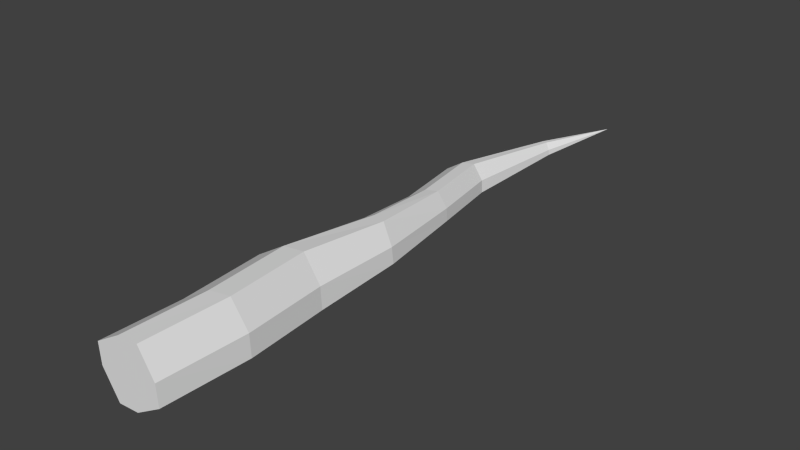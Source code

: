 # Source: sprigganroot.blend  (saved by Blender 2.79.0; exported with 4.5.12 LTS)
import bpy
from mathutils import Matrix  # noqa: F401  (used for matrix-valued properties, if any)

bpy.ops.wm.read_factory_settings(use_empty=True)
scene = bpy.context.scene
scene.name = 'Scene'

# ---- collections
col_collection_1 = bpy.data.collections.new('Collection 1'); scene.collection.children.link(col_collection_1)

# ---- materials (node trees are filled in below, after node groups)
mat_spriggan = bpy.data.materials.new('spriggan')
mat_spriggan.alpha_threshold = 0.0
mat_spriggan.use_transparent_shadow = False
mat_spriggan.roughness = 0.5

# ---- material node trees

# ---- world
world_world = bpy.data.worlds.new('World'); scene.world = world_world
world_world.color = (0.05088, 0.05088, 0.05088)
world_world.use_sun_shadow = False
world_world.sun_shadow_jitter_overblur = 0.0
world_world.cycles.sampling_method = 'NONE'
world_world.cycles.sample_map_resolution = 256

# ---- meshes
me_base = bpy.data.meshes.new('Base')
me_base.from_pydata([(-0.04321, -0.3949, 0.04283), (0.09094, -0.5648, -0.02549), (0.09957, -0.3773, -0.02482), (0.06125, -0.3798, 0.08111), (0.05317, -0.5648, 0.07825), (-0.004886, -0.3924, -0.06311), (-0.0128, -0.5648, -0.06326), (-0.05057, -0.5648, 0.04048), (0.01504, -0.3861, 0.0782), (0.007313, -0.5648, 0.07528), (0.04132, -0.3861, -0.06019), (0.03306, -0.5648, -0.06029), (0.09636, -0.3766, 0.02256), (0.08786, -0.5648, 0.02095), (-0.04022, -0.3957, -0.003374), (-0.04771, -0.5648, -0.004798), (0.08294, 0.006453, -0.01612), (0.07696, -0.1869, 0.01888), (0.08015, -0.1874, -0.02864), (-0.00496, -0.1931, 0.0746), (0.04163, -0.189, 0.07757), (0.02139, -0.1931, -0.06417), (-0.02519, -0.1971, -0.06714), (0.05391, 0.2098, -0.01369), (-0.06075, -0.1992, -0.00727), (-0.06372, -0.1987, 0.03906), (0.04162, 0.023, -0.04222), (0.02161, 0.3755, -0.01952), (0.008671, 0.03491, -0.04407), (-0.01697, 0.04102, 0.0009515), (0.02189, 0.023, 0.0617), (0.05484, 0.01109, 0.06356), (0.08031, 0.00498, 0.01943), (-0.01943, 0.03955, 0.0356), (0.02179, 0.1969, -0.03398), (-0.003835, 0.1877, -0.03542), (-0.02377, 0.1829, -0.0004195), (0.006443, 0.1969, 0.04681), (0.03206, 0.2062, 0.04826), (0.05187, 0.211, 0.01394), (-0.02568, 0.1841, 0.02652), (-0.01113, 0.3659, -0.03977), (0.09449, 0.7724, 0.02181), (-0.03716, 0.359, -0.04133), (-0.05724, 0.3554, -0.006771), (-0.02631, 0.3659, 0.04015), (-0.0002695, 0.3728, 0.04171), (0.01967, 0.3764, 0.007835), (-0.05904, 0.3563, 0.0199), (0.04545, 0.599, 0.0004026), (0.03147, 0.6046, -0.00843), (0.02032, 0.6087, -0.009059), (0.01164, 0.6107, 0.006178), (0.02479, 0.6046, 0.02674), (0.03594, 0.6006, 0.02737), (0.04456, 0.5985, 0.01243), (0.01081, 0.6102, 0.01791)], [], [(10, 5, 22, 21), (22, 24, 29, 28), (20, 17, 32, 31), (25, 19, 30, 33), (17, 18, 16, 32), (12, 3, 4, 13), (8, 0, 7, 9), (14, 5, 6, 15), (10, 2, 1, 11), (2, 10, 21, 18), (12, 2, 18, 17), (5, 10, 11, 6), (3, 8, 9, 4), (5, 14, 24, 22), (14, 0, 25, 24), (0, 14, 15, 7), (2, 12, 13, 1), (3, 12, 17, 20), (8, 3, 20, 19), (0, 8, 19, 25), (26, 28, 35, 34), (30, 31, 38, 37), (32, 16, 23, 39), (29, 33, 40, 36), (18, 21, 26, 16), (24, 25, 33, 29), (19, 20, 31, 30), (21, 22, 28, 26), (39, 23, 27, 47), (36, 40, 48, 44), (35, 36, 44, 43), (38, 39, 47, 46), (33, 30, 37, 40), (16, 26, 34, 23), (31, 32, 39, 38), (28, 29, 36, 35), (43, 44, 52, 51), (46, 47, 55, 54), (27, 41, 50, 49), (48, 45, 53, 56), (37, 38, 46, 45), (34, 35, 43, 41), (40, 37, 45, 48), (23, 34, 41, 27), (56, 53, 42), (50, 51, 42), (53, 54, 42), (55, 49, 42), (44, 48, 56, 52), (47, 27, 49, 55), (45, 46, 54, 53), (41, 43, 51, 50), (49, 50, 42), (54, 55, 42), (51, 52, 42), (52, 56, 42), (11, 15, 6), (1, 13, 11), (11, 13, 9), (15, 11, 9), (4, 9, 13), (9, 7, 15)])
_uv = me_base.uv_layers.new(name='UVMap')
_uv.uv.foreach_set('vector', [0.5741, 0.8599, 0.5403, 0.8619, 0.5409, 0.7241, 0.573, 0.7235, 0.5409, 0.7241, 0.4924, 0.7199, 0.5353, 0.5501, 0.5716, 0.56, 0.3358, 0.7209, 0.2866, 0.72, 0.2873, 0.5817, 0.3242, 0.5782, 0.4157, 0.7222, 0.369, 0.7218, 0.3476, 0.5684, 0.3824, 0.5529, 0.6564, 0.7214, 0.622, 0.7218, 0.6295, 0.5836, 0.6551, 0.5836, 0.2866, 0.8575, 0.3355, 0.8568, 0.3497, 0.9889, 0.3008, 0.9934, 0.3688, 0.8585, 0.4192, 0.8606, 0.431, 0.9839, 0.3828, 0.9868, 0.4902, 0.8612, 0.5403, 0.8619, 0.5288, 0.9864, 0.4797, 0.9829, 0.5741, 0.8599, 0.6228, 0.8572, 0.6104, 0.9907, 0.5616, 0.988, 0.6228, 0.8572, 0.5741, 0.8599, 0.573, 0.7235, 0.622, 0.7218, 0.6565, 0.8583, 0.6228, 0.8572, 0.622, 0.7218, 0.6564, 0.7214, 0.5403, 0.8619, 0.5741, 0.8599, 0.5616, 0.988, 0.5288, 0.9864, 0.3355, 0.8568, 0.3688, 0.8585, 0.3828, 0.9868, 0.3497, 0.9889, 0.5403, 0.8619, 0.4902, 0.8612, 0.4924, 0.7199, 0.5409, 0.7241, 0.4525, 0.8589, 0.4192, 0.8606, 0.4157, 0.7222, 0.4477, 0.7184, 0.4192, 0.8606, 0.4525, 0.8589, 0.4638, 0.9811, 0.431, 0.9839, 0.6228, 0.8572, 0.6565, 0.8583, 0.6443, 0.9937, 0.6104, 0.9907, 0.3355, 0.8568, 0.2866, 0.8575, 0.2866, 0.72, 0.3358, 0.7209, 0.3688, 0.8585, 0.3355, 0.8568, 0.3358, 0.7209, 0.369, 0.7218, 0.4192, 0.8606, 0.3688, 0.8585, 0.369, 0.7218, 0.4157, 0.7222, 0.5949, 0.5705, 0.5716, 0.56, 0.575, 0.4464, 0.5947, 0.4418, 0.3476, 0.5684, 0.3242, 0.5782, 0.3283, 0.4342, 0.3477, 0.4388, 0.6551, 0.5836, 0.6295, 0.5836, 0.6231, 0.4351, 0.643, 0.4333, 0.407, 0.5479, 0.3824, 0.5529, 0.3772, 0.4449, 0.397, 0.4448, 0.622, 0.7218, 0.573, 0.7235, 0.5949, 0.5705, 0.6295, 0.5836, 0.4477, 0.7184, 0.4157, 0.7222, 0.3824, 0.5529, 0.407, 0.5479, 0.369, 0.7218, 0.3358, 0.7209, 0.3242, 0.5782, 0.3476, 0.5684, 0.573, 0.7235, 0.5409, 0.7241, 0.5716, 0.56, 0.5949, 0.5705, 0.643, 0.4333, 0.6231, 0.4351, 0.6145, 0.3127, 0.6342, 0.3118, 0.397, 0.4448, 0.3772, 0.4449, 0.3818, 0.3207, 0.4006, 0.3189, 0.575, 0.4464, 0.5452, 0.4479, 0.5396, 0.3212, 0.5682, 0.3223, 0.3283, 0.4342, 0.2997, 0.4303, 0.3083, 0.3095, 0.3362, 0.3122, 0.3824, 0.5529, 0.3476, 0.5684, 0.3477, 0.4388, 0.3772, 0.4449, 0.6295, 0.5836, 0.5949, 0.5705, 0.5947, 0.4418, 0.6231, 0.4351, 0.3242, 0.5782, 0.2873, 0.5817, 0.2997, 0.4303, 0.3283, 0.4342, 0.5716, 0.56, 0.5353, 0.5501, 0.5452, 0.4479, 0.575, 0.4464, 0.5682, 0.3223, 0.5396, 0.3212, 0.5983, 0.1383, 0.6106, 0.143, 0.3362, 0.3122, 0.3083, 0.3095, 0.3042, 0.1491, 0.3167, 0.1475, 0.6145, 0.3127, 0.5869, 0.3187, 0.6187, 0.1456, 0.6308, 0.1488, 0.3818, 0.3207, 0.3547, 0.3164, 0.3248, 0.1452, 0.3367, 0.1414, 0.3477, 0.4388, 0.3283, 0.4342, 0.3362, 0.3122, 0.3547, 0.3164, 0.5947, 0.4418, 0.575, 0.4464, 0.5682, 0.3223, 0.5869, 0.3187, 0.3772, 0.4449, 0.3477, 0.4388, 0.3547, 0.3164, 0.3818, 0.3207, 0.6231, 0.4351, 0.5947, 0.4418, 0.5869, 0.3187, 0.6145, 0.3127, 0.3367, 0.1414, 0.3248, 0.1452, 0.2887, 0.0189, 0.6187, 0.1456, 0.6106, 0.143, 0.6565, 0.0189, 0.3248, 0.1452, 0.3167, 0.1475, 0.2887, 0.0189, 0.6396, 0.1497, 0.6308, 0.1488, 0.6565, 0.0189, 0.4006, 0.3189, 0.3818, 0.3207, 0.3367, 0.1414, 0.3448, 0.1383, 0.6342, 0.3118, 0.6145, 0.3127, 0.6308, 0.1488, 0.6396, 0.1497, 0.3547, 0.3164, 0.3362, 0.3122, 0.3167, 0.1475, 0.3248, 0.1452, 0.5869, 0.3187, 0.5682, 0.3223, 0.6106, 0.143, 0.6187, 0.1456, 0.6308, 0.1488, 0.6187, 0.1456, 0.6565, 0.0189, 0.3167, 0.1475, 0.3042, 0.1491, 0.2887, 0.0189, 0.6106, 0.143, 0.5983, 0.1383, 0.6565, 0.0189, 0.3448, 0.1383, 0.3367, 0.1414, 0.2887, 0.0189, 0.5811, 0.8081, 0.4923, 0.8782, 0.5281, 0.8082, 0.6505, 0.8438, 0.6505, 0.8976, 0.5811, 0.8081, 0.5811, 0.8081, 0.6505, 0.8976, 0.5618, 0.9663, 0.4923, 0.8782, 0.5811, 0.8081, 0.5618, 0.9663, 0.6149, 0.9662, 0.5618, 0.9663, 0.6505, 0.8976, 0.5618, 0.9663, 0.4925, 0.9306, 0.4923, 0.8782])
me_base.materials.append(mat_spriggan)
me_base.use_remesh_preserve_volume = False
me_base.use_remesh_preserve_attributes = False
me_base.use_mirror_vertex_groups = False
me_base.update()
me_head = bpy.data.meshes.new('Head')
me_head.from_pydata([], [], [])
me_head.use_remesh_preserve_volume = False
me_head.use_remesh_preserve_attributes = False
me_head.use_mirror_vertex_groups = False
me_head.update()

# ---- objects
ob_base = bpy.data.objects.new('Base', me_base)
ob_head = bpy.data.objects.new('Head', me_head)

# ---- transforms, parenting, visibility, modifiers, constraints
ob_base.location = (0.0, 0.0, 0.0)
ob_base.lineart.crease_threshold = 0.0
ob_head.parent = ob_base
ob_head.location = (0.0, -0.4, 0.0)
ob_head.scale = (0.1, 0.1, 0.1)
ob_head.lineart.crease_threshold = 0.0

# ---- collection membership
col_collection_1.objects.link(ob_base)
col_collection_1.objects.link(ob_head)

# ---- scene / render settings (as saved in the file)
scene.frame_start = 1; scene.frame_end = 250; scene.frame_set(0)
scene.render.engine = 'BLENDER_EEVEE_NEXT'
scene.render.image_settings.color_mode = 'RGB'
scene.render.image_settings.compression = 90
scene.render.resolution_percentage = 50
scene.render.dither_intensity = 0.0
scene.render.bake_margin = 2
scene.render.bake_bias = 0.0
scene.cycles.use_denoising = False
scene.cycles.samples = 10
scene.cycles.sampling_pattern = 'TABULATED_SOBOL'
scene.cycles.light_sampling_threshold = 0.0
scene.cycles.use_adaptive_sampling = False
scene.cycles.use_light_tree = False
scene.cycles.blur_glossy = 0.0
scene.cycles.volume_bounces = 1
scene.cycles.pixel_filter_type = 'GAUSSIAN'
scene.cycles.sample_clamp_indirect = 0.0
scene.view_settings.view_transform = 'Standard'
bpy.context.view_layer.update()

# ---- added for rendering (the .blend has no active camera and no usable light): camera, sun
cam_auto = bpy.data.cameras.new('AutoCamera')
cam_auto.lens = 50.0
cam_auto.sensor_width = 36.0
cam_auto.clip_end = 1000.0
ob_auto_camera = bpy.data.objects.new('AutoCamera', cam_auto)
scene.collection.objects.link(ob_auto_camera)
ob_auto_camera.location = (1.27189, -1.40098, 1.01016)
ob_auto_camera.rotation_euler = (1.09748, -7.21219e-08, 0.694738)
scene.camera = ob_auto_camera
light_auto_sun = bpy.data.lights.new('AutoSun', 'SUN')
light_auto_sun.energy = 3.0
light_auto_sun.angle = 0.0523599
ob_auto_sun = bpy.data.objects.new('AutoSun', light_auto_sun)
scene.collection.objects.link(ob_auto_sun)
ob_auto_sun.rotation_euler = (0.872665, 0.174533, 0.523599)
bpy.context.view_layer.update()
